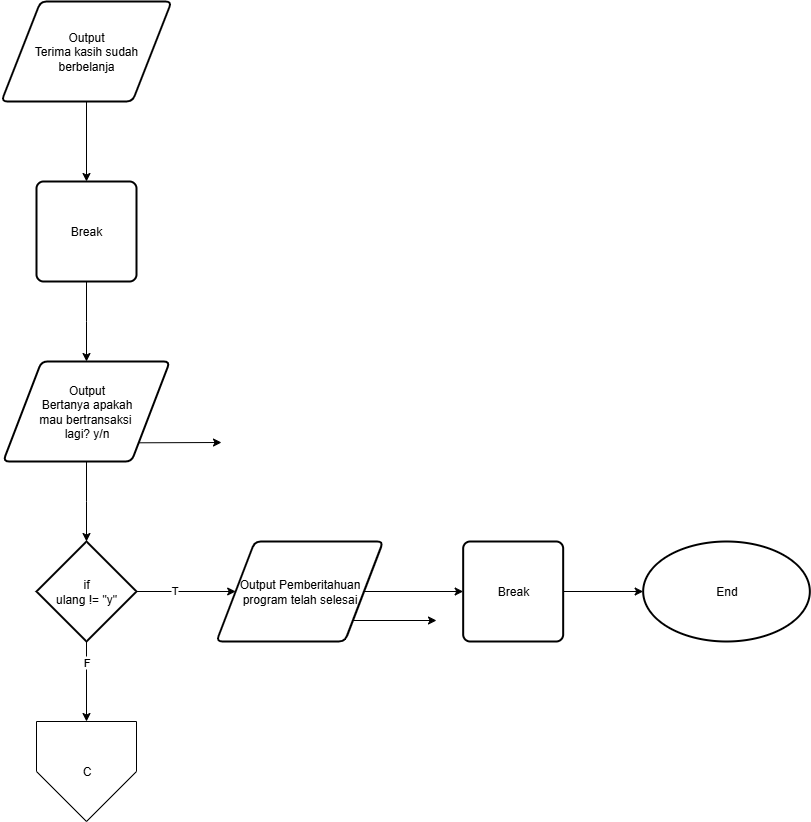

The diagram above was exported from draw.io. Its source (the exported page's mxGraphModel, read from the mxfile embedded in the PNG):
<mxGraphModel dx="3455" dy="1585" grid="1" gridSize="10" guides="1" tooltips="1" connect="1" arrows="1" fold="1" page="1" pageScale="1" pageWidth="850" pageHeight="1100" math="0" shadow="0">
  <root>
    <mxCell id="0" />
    <mxCell id="1" parent="0" />
    <mxCell id="2" value="Output&lt;div&gt;Terima kasih sudah&lt;/div&gt;&lt;div&gt;berbelanja&lt;/div&gt;" style="shape=parallelogram;html=1;strokeWidth=2;perimeter=parallelogramPerimeter;whiteSpace=wrap;rounded=1;arcSize=12;size=0.23;" vertex="1" parent="1">
      <mxGeometry x="5400" y="2581" width="170" height="100" as="geometry" />
    </mxCell>
    <mxCell id="3" value="Break" style="rounded=1;whiteSpace=wrap;html=1;absoluteArcSize=1;arcSize=14;strokeWidth=2;" vertex="1" parent="1">
      <mxGeometry x="5435" y="2761" width="100" height="100" as="geometry" />
    </mxCell>
    <mxCell id="4" value="" style="edgeStyle=orthogonalEdgeStyle;rounded=0;orthogonalLoop=1;jettySize=auto;html=1;" edge="1" source="2" target="3" parent="1">
      <mxGeometry relative="1" as="geometry" />
    </mxCell>
    <mxCell id="5" value="Output&lt;div&gt;Bertanya apakah&lt;/div&gt;&lt;div&gt;mau bertransaksi&amp;nbsp;&lt;/div&gt;&lt;div&gt;lagi? y/n&lt;/div&gt;" style="shape=parallelogram;html=1;strokeWidth=2;perimeter=parallelogramPerimeter;whiteSpace=wrap;rounded=1;arcSize=12;size=0.23;" vertex="1" parent="1">
      <mxGeometry x="5401.666666666667" y="2941" width="166.66666666666669" height="100" as="geometry" />
    </mxCell>
    <mxCell id="6" value="" style="edgeStyle=orthogonalEdgeStyle;rounded=0;orthogonalLoop=1;jettySize=auto;html=1;" edge="1" source="3" target="5" parent="1">
      <mxGeometry relative="1" as="geometry" />
    </mxCell>
    <mxCell id="7" value="if&lt;div&gt;ulang != &quot;y&quot;&lt;/div&gt;" style="strokeWidth=2;html=1;shape=mxgraph.flowchart.decision;whiteSpace=wrap;" vertex="1" parent="1">
      <mxGeometry x="5435" y="3121" width="100" height="100" as="geometry" />
    </mxCell>
    <mxCell id="8" value="" style="edgeStyle=orthogonalEdgeStyle;rounded=0;orthogonalLoop=1;jettySize=auto;html=1;" edge="1" source="5" target="7" parent="1">
      <mxGeometry relative="1" as="geometry" />
    </mxCell>
    <mxCell id="9" value="C" style="verticalLabelPosition=middle;verticalAlign=middle;html=1;shape=offPageConnector;rounded=0;size=0.5;labelPosition=center;align=center;" vertex="1" parent="1">
      <mxGeometry x="5435" y="3301" width="100" height="100" as="geometry" />
    </mxCell>
    <mxCell id="10" value="" style="edgeStyle=orthogonalEdgeStyle;rounded=0;orthogonalLoop=1;jettySize=auto;html=1;" edge="1" source="7" target="9" parent="1">
      <mxGeometry relative="1" as="geometry" />
    </mxCell>
    <mxCell id="11" value="F" style="edgeLabel;html=1;align=center;verticalAlign=middle;resizable=0;points=[];" vertex="1" connectable="0" parent="10">
      <mxGeometry x="-0.5083" y="-1" relative="1" as="geometry">
        <mxPoint as="offset" />
      </mxGeometry>
    </mxCell>
    <mxCell id="12" value="Output Pemberitahuan&lt;div&gt;program telah selesai&lt;/div&gt;" style="shape=parallelogram;html=1;strokeWidth=2;perimeter=parallelogramPerimeter;whiteSpace=wrap;rounded=1;arcSize=12;size=0.23;" vertex="1" parent="1">
      <mxGeometry x="5615" y="3121" width="166.66666666666669" height="100" as="geometry" />
    </mxCell>
    <mxCell id="13" value="" style="edgeStyle=orthogonalEdgeStyle;rounded=0;orthogonalLoop=1;jettySize=auto;html=1;" edge="1" source="7" target="12" parent="1">
      <mxGeometry relative="1" as="geometry" />
    </mxCell>
    <mxCell id="14" value="T" style="edgeLabel;html=1;align=center;verticalAlign=middle;resizable=0;points=[];" vertex="1" connectable="0" parent="13">
      <mxGeometry x="-0.2403" y="2" relative="1" as="geometry">
        <mxPoint x="-1" as="offset" />
      </mxGeometry>
    </mxCell>
    <mxCell id="15" value="" style="endArrow=classic;html=1;rounded=0;exitX=1;exitY=1;exitDx=0;exitDy=0;" edge="1" source="5" parent="1">
      <mxGeometry width="50" height="50" relative="1" as="geometry">
        <mxPoint x="5570" y="3020" as="sourcePoint" />
        <mxPoint x="5620" y="3022" as="targetPoint" />
      </mxGeometry>
    </mxCell>
    <mxCell id="16" value="" style="endArrow=classic;html=1;rounded=0;exitX=1;exitY=1;exitDx=0;exitDy=0;" edge="1" parent="1">
      <mxGeometry width="50" height="50" relative="1" as="geometry">
        <mxPoint x="5752" y="3200" as="sourcePoint" />
        <mxPoint x="5835" y="3200" as="targetPoint" />
      </mxGeometry>
    </mxCell>
    <mxCell id="17" value="Break" style="rounded=1;whiteSpace=wrap;html=1;absoluteArcSize=1;arcSize=14;strokeWidth=2;" vertex="1" parent="1">
      <mxGeometry x="5861.666666666666" y="3121" width="100" height="100" as="geometry" />
    </mxCell>
    <mxCell id="18" value="" style="edgeStyle=orthogonalEdgeStyle;rounded=0;orthogonalLoop=1;jettySize=auto;html=1;" edge="1" source="12" target="17" parent="1">
      <mxGeometry relative="1" as="geometry" />
    </mxCell>
    <mxCell id="19" value="End" style="strokeWidth=2;html=1;shape=mxgraph.flowchart.start_1;whiteSpace=wrap;" vertex="1" parent="1">
      <mxGeometry x="6041.666666666666" y="3121" width="166.66666666666669" height="100" as="geometry" />
    </mxCell>
    <mxCell id="20" value="" style="edgeStyle=orthogonalEdgeStyle;rounded=0;orthogonalLoop=1;jettySize=auto;html=1;" edge="1" source="17" target="19" parent="1">
      <mxGeometry relative="1" as="geometry" />
    </mxCell>
  </root>
</mxGraphModel>